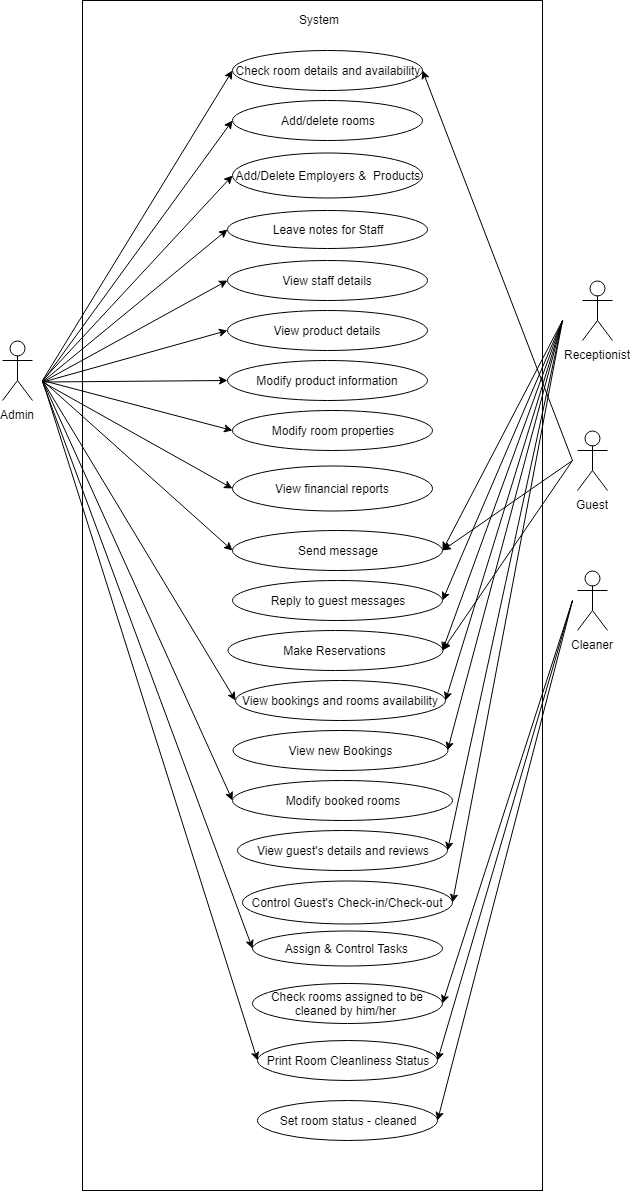

The diagram above was exported from draw.io. Its source (the exported page's mxGraphModel, read from the mxfile embedded in the PNG):
<mxGraphModel dx="754" dy="1567" grid="1" gridSize="10" guides="1" tooltips="1" connect="1" arrows="1" fold="1" page="1" pageScale="1" pageWidth="850" pageHeight="1100" math="0" shadow="0">
  <root>
    <mxCell id="Udb_OB17-3ifbslItn9m-0" />
    <mxCell id="Udb_OB17-3ifbslItn9m-1" parent="Udb_OB17-3ifbslItn9m-0" />
    <mxCell id="u1jwWCAZVB6kjUkJciIY-1" value="" style="rounded=0;whiteSpace=wrap;html=1;" parent="Udb_OB17-3ifbslItn9m-1" vertex="1">
      <mxGeometry x="110" y="-200" width="460" height="1190" as="geometry" />
    </mxCell>
    <mxCell id="Udb_OB17-3ifbslItn9m-2" value="Admin" style="shape=umlActor;verticalLabelPosition=bottom;labelBackgroundColor=#ffffff;verticalAlign=top;html=1;outlineConnect=0;" parent="Udb_OB17-3ifbslItn9m-1" vertex="1">
      <mxGeometry x="30" y="140" width="30" height="60" as="geometry" />
    </mxCell>
    <mxCell id="Udb_OB17-3ifbslItn9m-3" value="Receptionist" style="shape=umlActor;verticalLabelPosition=bottom;labelBackgroundColor=#ffffff;verticalAlign=top;html=1;outlineConnect=0;" parent="Udb_OB17-3ifbslItn9m-1" vertex="1">
      <mxGeometry x="610" y="80" width="30" height="60" as="geometry" />
    </mxCell>
    <mxCell id="Udb_OB17-3ifbslItn9m-4" value="Guest" style="shape=umlActor;verticalLabelPosition=bottom;labelBackgroundColor=#ffffff;verticalAlign=top;html=1;outlineConnect=0;" parent="Udb_OB17-3ifbslItn9m-1" vertex="1">
      <mxGeometry x="605" y="230" width="30" height="60" as="geometry" />
    </mxCell>
    <mxCell id="Udb_OB17-3ifbslItn9m-6" value="Cleaner" style="shape=umlActor;verticalLabelPosition=bottom;labelBackgroundColor=#ffffff;verticalAlign=top;html=1;outlineConnect=0;" parent="Udb_OB17-3ifbslItn9m-1" vertex="1">
      <mxGeometry x="605" y="370" width="30" height="60" as="geometry" />
    </mxCell>
    <mxCell id="Udb_OB17-3ifbslItn9m-8" value="Check room details and availability" style="ellipse;whiteSpace=wrap;html=1;" parent="Udb_OB17-3ifbslItn9m-1" vertex="1">
      <mxGeometry x="260" y="-150" width="190" height="40" as="geometry" />
    </mxCell>
    <mxCell id="Udb_OB17-3ifbslItn9m-9" value="Modify room properties" style="ellipse;whiteSpace=wrap;html=1;" parent="Udb_OB17-3ifbslItn9m-1" vertex="1">
      <mxGeometry x="260" y="210" width="200" height="40" as="geometry" />
    </mxCell>
    <mxCell id="Udb_OB17-3ifbslItn9m-10" value="View bookings and rooms availability" style="ellipse;whiteSpace=wrap;html=1;" parent="Udb_OB17-3ifbslItn9m-1" vertex="1">
      <mxGeometry x="262.5" y="480" width="210" height="40" as="geometry" />
    </mxCell>
    <mxCell id="Udb_OB17-3ifbslItn9m-12" value="Modify booked rooms" style="ellipse;whiteSpace=wrap;html=1;" parent="Udb_OB17-3ifbslItn9m-1" vertex="1">
      <mxGeometry x="260" y="580" width="220" height="40" as="geometry" />
    </mxCell>
    <mxCell id="Udb_OB17-3ifbslItn9m-14" value="Print Room Cleanliness Status" style="ellipse;whiteSpace=wrap;html=1;" parent="Udb_OB17-3ifbslItn9m-1" vertex="1">
      <mxGeometry x="285" y="840" width="180" height="40" as="geometry" />
    </mxCell>
    <mxCell id="Udb_OB17-3ifbslItn9m-15" value="Set room status - cleaned" style="ellipse;whiteSpace=wrap;html=1;" parent="Udb_OB17-3ifbslItn9m-1" vertex="1">
      <mxGeometry x="285" y="900" width="180" height="40" as="geometry" />
    </mxCell>
    <mxCell id="Udb_OB17-3ifbslItn9m-18" value="" style="endArrow=classic;html=1;entryX=0;entryY=0.5;entryDx=0;entryDy=0;" parent="Udb_OB17-3ifbslItn9m-1" target="poc5im2vrg9kSHSbBSyC-3" edge="1">
      <mxGeometry width="50" height="50" relative="1" as="geometry">
        <mxPoint x="70" y="180" as="sourcePoint" />
        <mxPoint x="270" y="175" as="targetPoint" />
      </mxGeometry>
    </mxCell>
    <mxCell id="Udb_OB17-3ifbslItn9m-19" value="" style="endArrow=classic;html=1;entryX=0;entryY=0.5;entryDx=0;entryDy=0;" parent="Udb_OB17-3ifbslItn9m-1" target="Udb_OB17-3ifbslItn9m-8" edge="1">
      <mxGeometry width="50" height="50" relative="1" as="geometry">
        <mxPoint x="70" y="180" as="sourcePoint" />
        <mxPoint x="130" y="110" as="targetPoint" />
      </mxGeometry>
    </mxCell>
    <mxCell id="Udb_OB17-3ifbslItn9m-20" value="" style="endArrow=classic;html=1;entryX=1;entryY=0.5;entryDx=0;entryDy=0;" parent="Udb_OB17-3ifbslItn9m-1" target="Udb_OB17-3ifbslItn9m-8" edge="1">
      <mxGeometry width="50" height="50" relative="1" as="geometry">
        <mxPoint x="600" y="260" as="sourcePoint" />
        <mxPoint x="600" y="220" as="targetPoint" />
      </mxGeometry>
    </mxCell>
    <mxCell id="Udb_OB17-3ifbslItn9m-21" value="" style="endArrow=classic;html=1;entryX=0;entryY=0.5;entryDx=0;entryDy=0;" parent="Udb_OB17-3ifbslItn9m-1" target="Udb_OB17-3ifbslItn9m-9" edge="1">
      <mxGeometry width="50" height="50" relative="1" as="geometry">
        <mxPoint x="70" y="180" as="sourcePoint" />
        <mxPoint x="120" y="130" as="targetPoint" />
      </mxGeometry>
    </mxCell>
    <mxCell id="Udb_OB17-3ifbslItn9m-22" value="" style="endArrow=classic;html=1;entryX=0;entryY=0.5;entryDx=0;entryDy=0;" parent="Udb_OB17-3ifbslItn9m-1" target="Udb_OB17-3ifbslItn9m-10" edge="1">
      <mxGeometry width="50" height="50" relative="1" as="geometry">
        <mxPoint x="70" y="180" as="sourcePoint" />
        <mxPoint x="120" y="130" as="targetPoint" />
      </mxGeometry>
    </mxCell>
    <mxCell id="Udb_OB17-3ifbslItn9m-23" value="" style="endArrow=classic;html=1;entryX=1;entryY=0.5;entryDx=0;entryDy=0;" parent="Udb_OB17-3ifbslItn9m-1" target="Udb_OB17-3ifbslItn9m-10" edge="1">
      <mxGeometry width="50" height="50" relative="1" as="geometry">
        <mxPoint x="590" y="120" as="sourcePoint" />
        <mxPoint x="590" y="90" as="targetPoint" />
      </mxGeometry>
    </mxCell>
    <mxCell id="Udb_OB17-3ifbslItn9m-24" value="" style="endArrow=classic;html=1;entryX=1;entryY=0.5;entryDx=0;entryDy=0;" parent="Udb_OB17-3ifbslItn9m-1" target="poc5im2vrg9kSHSbBSyC-11" edge="1">
      <mxGeometry width="50" height="50" relative="1" as="geometry">
        <mxPoint x="600" y="260" as="sourcePoint" />
        <mxPoint x="590" y="235" as="targetPoint" />
      </mxGeometry>
    </mxCell>
    <mxCell id="Udb_OB17-3ifbslItn9m-25" value="" style="endArrow=classic;html=1;entryX=0;entryY=0.5;entryDx=0;entryDy=0;" parent="Udb_OB17-3ifbslItn9m-1" target="Udb_OB17-3ifbslItn9m-12" edge="1">
      <mxGeometry width="50" height="50" relative="1" as="geometry">
        <mxPoint x="70" y="180" as="sourcePoint" />
        <mxPoint x="120" y="130" as="targetPoint" />
      </mxGeometry>
    </mxCell>
    <mxCell id="Udb_OB17-3ifbslItn9m-26" value="" style="endArrow=classic;html=1;entryX=0;entryY=0.5;entryDx=0;entryDy=0;" parent="Udb_OB17-3ifbslItn9m-1" target="Udb_OB17-3ifbslItn9m-14" edge="1">
      <mxGeometry width="50" height="50" relative="1" as="geometry">
        <mxPoint x="70" y="180" as="sourcePoint" />
        <mxPoint x="120" y="130" as="targetPoint" />
      </mxGeometry>
    </mxCell>
    <mxCell id="Udb_OB17-3ifbslItn9m-27" value="" style="endArrow=classic;html=1;entryX=1;entryY=0.5;entryDx=0;entryDy=0;" parent="Udb_OB17-3ifbslItn9m-1" target="Udb_OB17-3ifbslItn9m-14" edge="1">
      <mxGeometry width="50" height="50" relative="1" as="geometry">
        <mxPoint x="600" y="400" as="sourcePoint" />
        <mxPoint x="560" y="200" as="targetPoint" />
      </mxGeometry>
    </mxCell>
    <mxCell id="Udb_OB17-3ifbslItn9m-28" value="" style="endArrow=classic;html=1;entryX=1;entryY=0.5;entryDx=0;entryDy=0;" parent="Udb_OB17-3ifbslItn9m-1" target="Udb_OB17-3ifbslItn9m-15" edge="1">
      <mxGeometry width="50" height="50" relative="1" as="geometry">
        <mxPoint x="600" y="400" as="sourcePoint" />
        <mxPoint x="590" y="380" as="targetPoint" />
      </mxGeometry>
    </mxCell>
    <mxCell id="poc5im2vrg9kSHSbBSyC-0" value="Add/delete rooms" style="ellipse;whiteSpace=wrap;html=1;" parent="Udb_OB17-3ifbslItn9m-1" vertex="1">
      <mxGeometry x="260" y="-100" width="190" height="40" as="geometry" />
    </mxCell>
    <mxCell id="poc5im2vrg9kSHSbBSyC-2" value="View staff details" style="ellipse;whiteSpace=wrap;html=1;" parent="Udb_OB17-3ifbslItn9m-1" vertex="1">
      <mxGeometry x="255" y="60" width="200" height="40" as="geometry" />
    </mxCell>
    <mxCell id="poc5im2vrg9kSHSbBSyC-3" value="Add/Delete Employers &amp;amp;&amp;nbsp; Products" style="ellipse;whiteSpace=wrap;html=1;" parent="Udb_OB17-3ifbslItn9m-1" vertex="1">
      <mxGeometry x="260" y="-47.5" width="190" height="45" as="geometry" />
    </mxCell>
    <mxCell id="poc5im2vrg9kSHSbBSyC-4" value="Leave notes for Staff" style="ellipse;whiteSpace=wrap;html=1;" parent="Udb_OB17-3ifbslItn9m-1" vertex="1">
      <mxGeometry x="255" y="10" width="200" height="38" as="geometry" />
    </mxCell>
    <mxCell id="poc5im2vrg9kSHSbBSyC-5" value="View product details" style="ellipse;whiteSpace=wrap;html=1;" parent="Udb_OB17-3ifbslItn9m-1" vertex="1">
      <mxGeometry x="255" y="110" width="200" height="40" as="geometry" />
    </mxCell>
    <mxCell id="poc5im2vrg9kSHSbBSyC-6" value="Modify product information" style="ellipse;whiteSpace=wrap;html=1;" parent="Udb_OB17-3ifbslItn9m-1" vertex="1">
      <mxGeometry x="255" y="160" width="200" height="40" as="geometry" />
    </mxCell>
    <mxCell id="poc5im2vrg9kSHSbBSyC-8" value="View financial reports" style="ellipse;whiteSpace=wrap;html=1;" parent="Udb_OB17-3ifbslItn9m-1" vertex="1">
      <mxGeometry x="260" y="265" width="200" height="45" as="geometry" />
    </mxCell>
    <mxCell id="poc5im2vrg9kSHSbBSyC-9" value="View guest's details and reviews" style="ellipse;whiteSpace=wrap;html=1;" parent="Udb_OB17-3ifbslItn9m-1" vertex="1">
      <mxGeometry x="265" y="630" width="210" height="40" as="geometry" />
    </mxCell>
    <mxCell id="poc5im2vrg9kSHSbBSyC-10" value="Assign &amp;amp; Control Tasks&amp;nbsp;" style="ellipse;whiteSpace=wrap;html=1;" parent="Udb_OB17-3ifbslItn9m-1" vertex="1">
      <mxGeometry x="280" y="730" width="190" height="35" as="geometry" />
    </mxCell>
    <mxCell id="poc5im2vrg9kSHSbBSyC-11" value="Make Reservations" style="ellipse;whiteSpace=wrap;html=1;" parent="Udb_OB17-3ifbslItn9m-1" vertex="1">
      <mxGeometry x="255" y="430" width="215" height="40" as="geometry" />
    </mxCell>
    <mxCell id="poc5im2vrg9kSHSbBSyC-12" value="Reply to guest messages" style="ellipse;whiteSpace=wrap;html=1;" parent="Udb_OB17-3ifbslItn9m-1" vertex="1">
      <mxGeometry x="260" y="380" width="210" height="40" as="geometry" />
    </mxCell>
    <mxCell id="poc5im2vrg9kSHSbBSyC-13" value="Control Guest's Check-in/Check-out" style="ellipse;whiteSpace=wrap;html=1;" parent="Udb_OB17-3ifbslItn9m-1" vertex="1">
      <mxGeometry x="270" y="680" width="210" height="43" as="geometry" />
    </mxCell>
    <mxCell id="poc5im2vrg9kSHSbBSyC-14" value="View new Bookings" style="ellipse;whiteSpace=wrap;html=1;" parent="Udb_OB17-3ifbslItn9m-1" vertex="1">
      <mxGeometry x="260" y="530" width="215" height="40" as="geometry" />
    </mxCell>
    <mxCell id="poc5im2vrg9kSHSbBSyC-15" value="Send message" style="ellipse;whiteSpace=wrap;html=1;" parent="Udb_OB17-3ifbslItn9m-1" vertex="1">
      <mxGeometry x="260" y="330" width="210" height="40" as="geometry" />
    </mxCell>
    <mxCell id="poc5im2vrg9kSHSbBSyC-16" value="Check rooms assigned to be cleaned by him/her&amp;nbsp;" style="ellipse;whiteSpace=wrap;html=1;" parent="Udb_OB17-3ifbslItn9m-1" vertex="1">
      <mxGeometry x="280" y="782.5" width="190" height="40" as="geometry" />
    </mxCell>
    <mxCell id="poc5im2vrg9kSHSbBSyC-17" value="" style="endArrow=classic;html=1;entryX=0;entryY=0.5;entryDx=0;entryDy=0;" parent="Udb_OB17-3ifbslItn9m-1" target="poc5im2vrg9kSHSbBSyC-0" edge="1">
      <mxGeometry width="50" height="50" relative="1" as="geometry">
        <mxPoint x="70" y="181.33333333333337" as="sourcePoint" />
        <mxPoint x="120" y="131.33333333333337" as="targetPoint" />
      </mxGeometry>
    </mxCell>
    <mxCell id="poc5im2vrg9kSHSbBSyC-18" value="" style="endArrow=classic;html=1;entryX=0;entryY=0.5;entryDx=0;entryDy=0;" parent="Udb_OB17-3ifbslItn9m-1" target="poc5im2vrg9kSHSbBSyC-4" edge="1">
      <mxGeometry width="50" height="50" relative="1" as="geometry">
        <mxPoint x="70" y="181.33333333333337" as="sourcePoint" />
        <mxPoint x="120" y="131.33333333333337" as="targetPoint" />
      </mxGeometry>
    </mxCell>
    <mxCell id="poc5im2vrg9kSHSbBSyC-21" value="" style="endArrow=classic;html=1;entryX=0;entryY=0.5;entryDx=0;entryDy=0;" parent="Udb_OB17-3ifbslItn9m-1" target="poc5im2vrg9kSHSbBSyC-2" edge="1">
      <mxGeometry width="50" height="50" relative="1" as="geometry">
        <mxPoint x="70" y="181.66666666666663" as="sourcePoint" />
        <mxPoint x="120" y="131.66666666666663" as="targetPoint" />
      </mxGeometry>
    </mxCell>
    <mxCell id="poc5im2vrg9kSHSbBSyC-22" value="" style="endArrow=classic;html=1;entryX=0;entryY=0.5;entryDx=0;entryDy=0;" parent="Udb_OB17-3ifbslItn9m-1" target="poc5im2vrg9kSHSbBSyC-5" edge="1">
      <mxGeometry width="50" height="50" relative="1" as="geometry">
        <mxPoint x="70" y="181.66666666666663" as="sourcePoint" />
        <mxPoint x="120" y="131.66666666666663" as="targetPoint" />
      </mxGeometry>
    </mxCell>
    <mxCell id="poc5im2vrg9kSHSbBSyC-23" value="" style="endArrow=classic;html=1;entryX=0;entryY=0.5;entryDx=0;entryDy=0;" parent="Udb_OB17-3ifbslItn9m-1" target="poc5im2vrg9kSHSbBSyC-6" edge="1">
      <mxGeometry width="50" height="50" relative="1" as="geometry">
        <mxPoint x="70" y="181.5" as="sourcePoint" />
        <mxPoint x="120" y="131.5" as="targetPoint" />
      </mxGeometry>
    </mxCell>
    <mxCell id="poc5im2vrg9kSHSbBSyC-24" value="" style="endArrow=classic;html=1;entryX=0;entryY=0.5;entryDx=0;entryDy=0;" parent="Udb_OB17-3ifbslItn9m-1" target="poc5im2vrg9kSHSbBSyC-8" edge="1">
      <mxGeometry width="50" height="50" relative="1" as="geometry">
        <mxPoint x="70" y="181.5" as="sourcePoint" />
        <mxPoint x="120" y="131.5" as="targetPoint" />
      </mxGeometry>
    </mxCell>
    <mxCell id="poc5im2vrg9kSHSbBSyC-25" value="" style="endArrow=classic;html=1;entryX=1;entryY=0.5;entryDx=0;entryDy=0;" parent="Udb_OB17-3ifbslItn9m-1" target="poc5im2vrg9kSHSbBSyC-15" edge="1">
      <mxGeometry width="50" height="50" relative="1" as="geometry">
        <mxPoint x="600" y="260" as="sourcePoint" />
        <mxPoint x="590" y="70.16666666666663" as="targetPoint" />
      </mxGeometry>
    </mxCell>
    <mxCell id="poc5im2vrg9kSHSbBSyC-26" value="" style="endArrow=classic;html=1;entryX=1;entryY=0.5;entryDx=0;entryDy=0;" parent="Udb_OB17-3ifbslItn9m-1" target="poc5im2vrg9kSHSbBSyC-12" edge="1">
      <mxGeometry width="50" height="50" relative="1" as="geometry">
        <mxPoint x="590" y="120" as="sourcePoint" />
        <mxPoint x="590" y="70" as="targetPoint" />
      </mxGeometry>
    </mxCell>
    <mxCell id="poc5im2vrg9kSHSbBSyC-27" value="" style="endArrow=classic;html=1;entryX=1;entryY=0.5;entryDx=0;entryDy=0;" parent="Udb_OB17-3ifbslItn9m-1" target="poc5im2vrg9kSHSbBSyC-11" edge="1">
      <mxGeometry width="50" height="50" relative="1" as="geometry">
        <mxPoint x="590" y="120" as="sourcePoint" />
        <mxPoint x="480" y="300" as="targetPoint" />
      </mxGeometry>
    </mxCell>
    <mxCell id="poc5im2vrg9kSHSbBSyC-28" value="" style="endArrow=classic;html=1;entryX=1;entryY=0.5;entryDx=0;entryDy=0;" parent="Udb_OB17-3ifbslItn9m-1" target="poc5im2vrg9kSHSbBSyC-14" edge="1">
      <mxGeometry width="50" height="50" relative="1" as="geometry">
        <mxPoint x="590" y="120" as="sourcePoint" />
        <mxPoint x="590" y="69.83333333333337" as="targetPoint" />
      </mxGeometry>
    </mxCell>
    <mxCell id="poc5im2vrg9kSHSbBSyC-31" value="" style="endArrow=classic;html=1;entryX=1;entryY=0.5;entryDx=0;entryDy=0;" parent="Udb_OB17-3ifbslItn9m-1" target="poc5im2vrg9kSHSbBSyC-9" edge="1">
      <mxGeometry width="50" height="50" relative="1" as="geometry">
        <mxPoint x="590" y="120" as="sourcePoint" />
        <mxPoint x="600" y="70" as="targetPoint" />
      </mxGeometry>
    </mxCell>
    <mxCell id="poc5im2vrg9kSHSbBSyC-32" value="" style="endArrow=classic;html=1;entryX=1;entryY=0.5;entryDx=0;entryDy=0;" parent="Udb_OB17-3ifbslItn9m-1" target="poc5im2vrg9kSHSbBSyC-13" edge="1">
      <mxGeometry width="50" height="50" relative="1" as="geometry">
        <mxPoint x="590" y="120" as="sourcePoint" />
        <mxPoint x="459" y="545" as="targetPoint" />
      </mxGeometry>
    </mxCell>
    <mxCell id="poc5im2vrg9kSHSbBSyC-33" value="" style="endArrow=classic;html=1;entryX=0;entryY=0.5;entryDx=0;entryDy=0;" parent="Udb_OB17-3ifbslItn9m-1" target="poc5im2vrg9kSHSbBSyC-10" edge="1">
      <mxGeometry width="50" height="50" relative="1" as="geometry">
        <mxPoint x="70" y="181.5" as="sourcePoint" />
        <mxPoint x="120" y="131.5" as="targetPoint" />
      </mxGeometry>
    </mxCell>
    <mxCell id="poc5im2vrg9kSHSbBSyC-34" value="" style="endArrow=classic;html=1;entryX=1;entryY=0.5;entryDx=0;entryDy=0;" parent="Udb_OB17-3ifbslItn9m-1" target="poc5im2vrg9kSHSbBSyC-16" edge="1">
      <mxGeometry width="50" height="50" relative="1" as="geometry">
        <mxPoint x="600" y="400" as="sourcePoint" />
        <mxPoint x="600" y="354.8333333333333" as="targetPoint" />
      </mxGeometry>
    </mxCell>
    <mxCell id="rxe6juapTENKAHQWQjng-2" value="" style="endArrow=classic;html=1;entryX=1;entryY=0.5;entryDx=0;entryDy=0;" parent="Udb_OB17-3ifbslItn9m-1" target="poc5im2vrg9kSHSbBSyC-15" edge="1">
      <mxGeometry width="50" height="50" relative="1" as="geometry">
        <mxPoint x="590" y="120" as="sourcePoint" />
        <mxPoint x="590" y="80" as="targetPoint" />
      </mxGeometry>
    </mxCell>
    <mxCell id="rxe6juapTENKAHQWQjng-3" value="" style="endArrow=classic;html=1;entryX=0;entryY=0.5;entryDx=0;entryDy=0;" parent="Udb_OB17-3ifbslItn9m-1" target="poc5im2vrg9kSHSbBSyC-15" edge="1">
      <mxGeometry width="50" height="50" relative="1" as="geometry">
        <mxPoint x="70" y="180" as="sourcePoint" />
        <mxPoint x="120" y="130" as="targetPoint" />
      </mxGeometry>
    </mxCell>
    <mxCell id="rxe6juapTENKAHQWQjng-11" value="System" style="text;html=1;resizable=0;points=[];autosize=1;align=left;verticalAlign=top;spacingTop=-4;" parent="Udb_OB17-3ifbslItn9m-1" vertex="1">
      <mxGeometry x="325" y="-190" width="60" height="20" as="geometry" />
    </mxCell>
  </root>
</mxGraphModel>